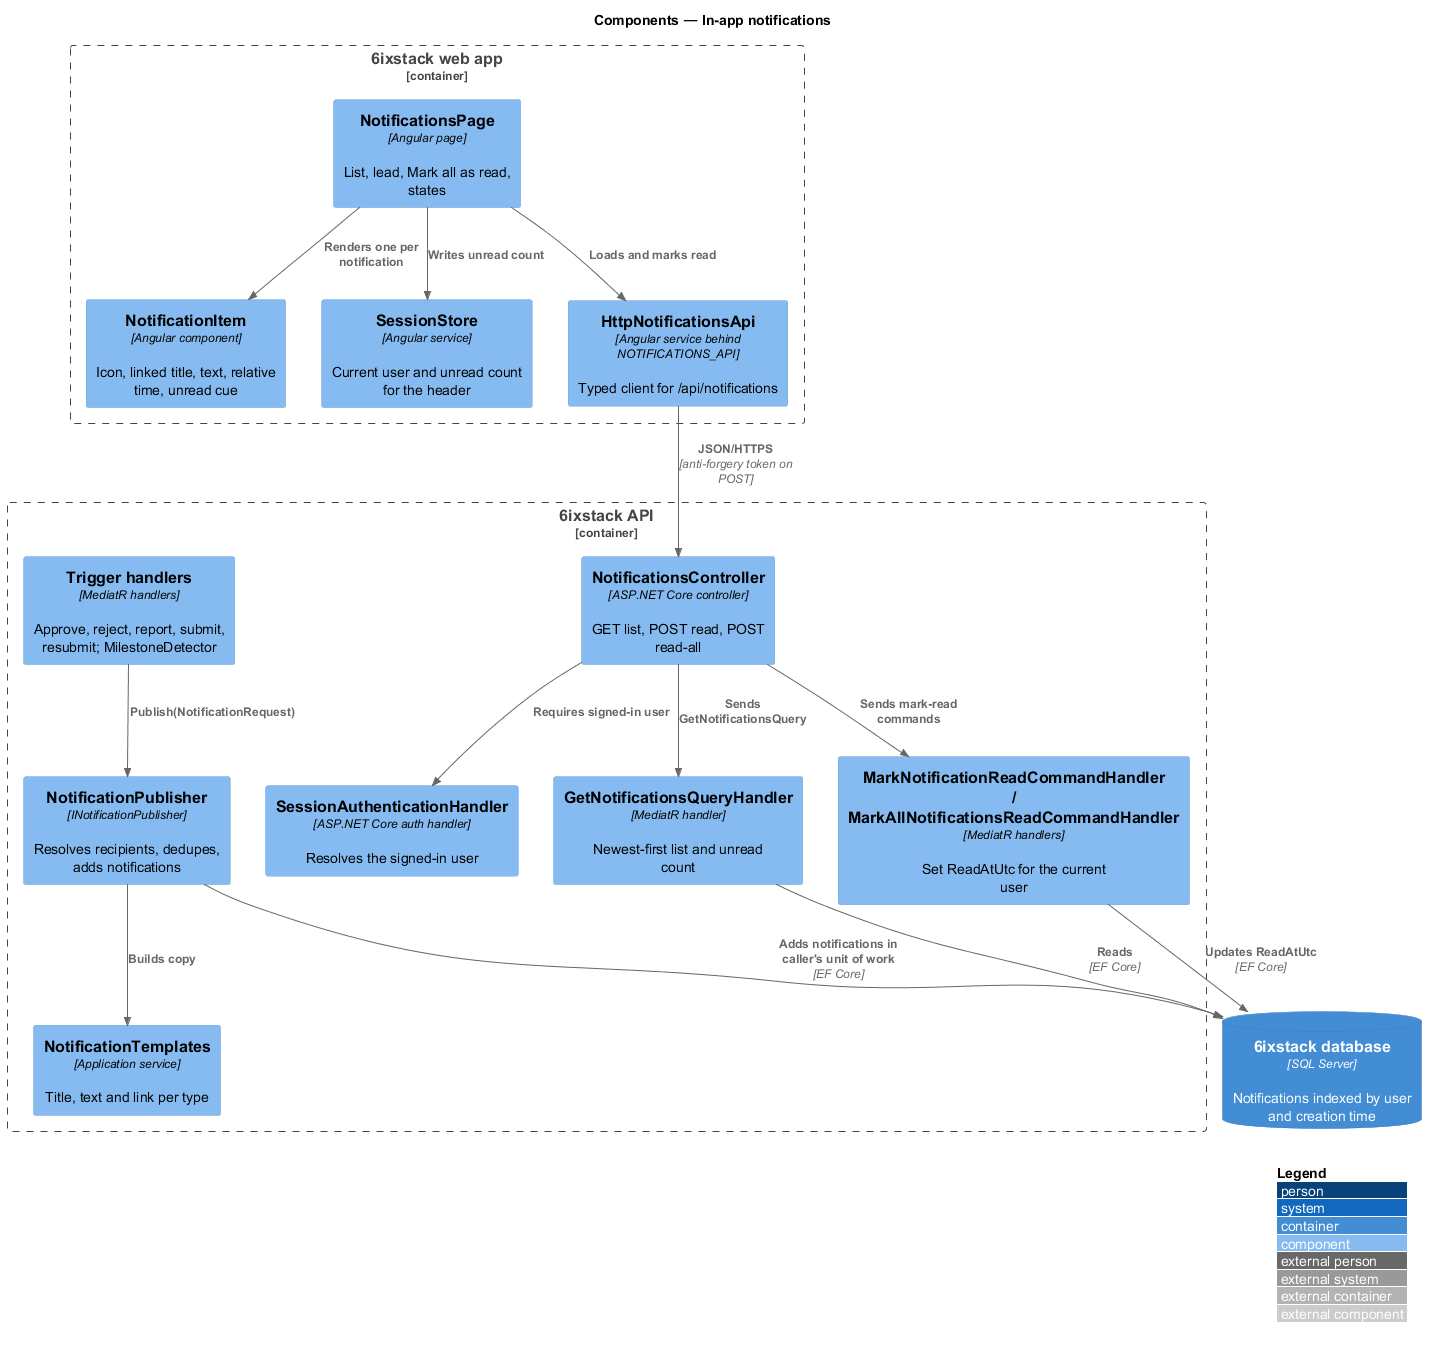

The diagram above was rendered by PlantUML. Its source (embedded in the PNG):
@startuml
!include <C4/C4_Component>
LAYOUT_WITH_LEGEND()
title Components — In-app notifications

Container_Boundary(spa, "6ixstack web app") {
  Component(page, "NotificationsPage", "Angular page", "List, lead, Mark all as read, states")
  Component(item, "NotificationItem", "Angular component", "Icon, linked title, text, relative time, unread cue")
  Component(session, "SessionStore", "Angular service", "Current user and unread count for the header")
  Component(client, "HttpNotificationsApi", "Angular service behind NOTIFICATIONS_API", "Typed client for /api/notifications")
}
Container_Boundary(api, "6ixstack API") {
  Component(ctrl, "NotificationsController", "ASP.NET Core controller", "GET list, POST read, POST read-all")
  Component(query, "GetNotificationsQueryHandler", "MediatR handler", "Newest-first list and unread count")
  Component(mark, "MarkNotificationReadCommandHandler / MarkAllNotificationsReadCommandHandler", "MediatR handlers", "Set ReadAtUtc for the current user")
  Component(triggers, "Trigger handlers", "MediatR handlers", "Approve, reject, report, submit, resubmit; MilestoneDetector")
  Component(publisher, "NotificationPublisher", "INotificationPublisher", "Resolves recipients, dedupes, adds notifications")
  Component(templates, "NotificationTemplates", "Application service", "Title, text and link per type")
  Component(user, "SessionAuthenticationHandler", "ASP.NET Core auth handler", "Resolves the signed-in user")
}
ContainerDb(db, "6ixstack database", "SQL Server", "Notifications indexed by user and creation time")

Rel(page, item, "Renders one per notification")
Rel(page, client, "Loads and marks read")
Rel(page, session, "Writes unread count")
Rel(client, ctrl, "JSON/HTTPS", "anti-forgery token on POST")
Rel(ctrl, user, "Requires signed-in user")
Rel(ctrl, query, "Sends GetNotificationsQuery")
Rel(ctrl, mark, "Sends mark-read commands")
Rel(triggers, publisher, "Publish(NotificationRequest)")
Rel(publisher, templates, "Builds copy")
Rel(query, db, "Reads", "EF Core")
Rel(mark, db, "Updates ReadAtUtc", "EF Core")
Rel(publisher, db, "Adds notifications in caller's unit of work", "EF Core")
@enduml